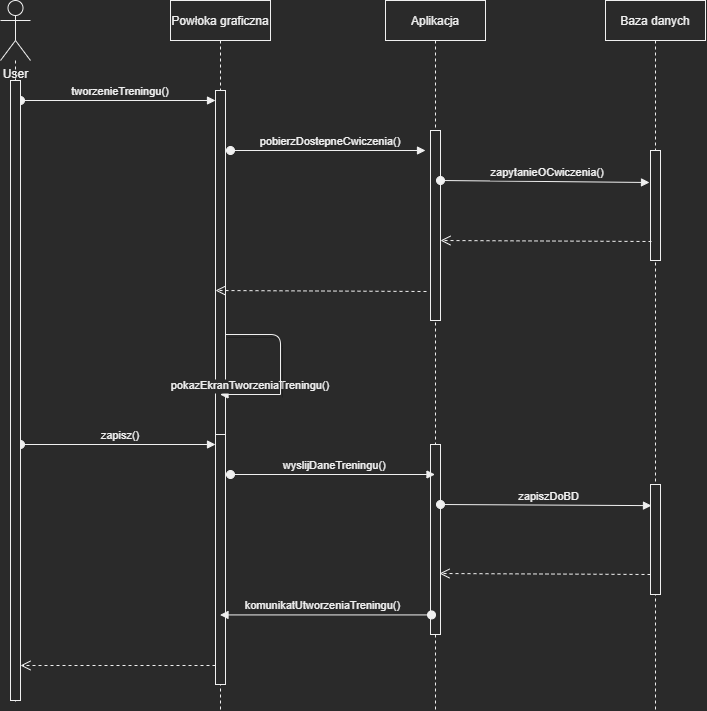

The diagram above was exported from draw.io. Its source (the exported page's mxGraphModel, read from the mxfile embedded in the PNG):
<mxGraphModel dx="1806" dy="846" grid="1" gridSize="10" guides="1" tooltips="1" connect="1" arrows="1" fold="1" page="1" pageScale="1" pageWidth="1169" pageHeight="827" math="0" shadow="0">
  <root>
    <mxCell id="LpuIzFxWmKVZW-1Yorhx-0" />
    <mxCell id="LpuIzFxWmKVZW-1Yorhx-1" parent="LpuIzFxWmKVZW-1Yorhx-0" />
    <mxCell id="vrJiCq2JGMOTaQGyIcmM-0" value="Aplikacja" style="shape=umlLifeline;perimeter=lifelinePerimeter;container=1;collapsible=0;recursiveResize=0;rounded=0;shadow=0;strokeWidth=1;" vertex="1" parent="LpuIzFxWmKVZW-1Yorhx-1">
      <mxGeometry x="465" y="80" width="100" height="710" as="geometry" />
    </mxCell>
    <mxCell id="vrJiCq2JGMOTaQGyIcmM-1" value="" style="points=[];perimeter=orthogonalPerimeter;rounded=0;shadow=0;strokeWidth=1;" vertex="1" parent="vrJiCq2JGMOTaQGyIcmM-0">
      <mxGeometry x="45" y="444" width="10" height="190" as="geometry" />
    </mxCell>
    <mxCell id="vrJiCq2JGMOTaQGyIcmM-2" value="" style="points=[];perimeter=orthogonalPerimeter;rounded=0;shadow=0;strokeWidth=1;" vertex="1" parent="vrJiCq2JGMOTaQGyIcmM-0">
      <mxGeometry x="45" y="130" width="10" height="190" as="geometry" />
    </mxCell>
    <mxCell id="vrJiCq2JGMOTaQGyIcmM-3" value="Baza danych" style="shape=umlLifeline;perimeter=lifelinePerimeter;container=1;collapsible=0;recursiveResize=0;rounded=0;shadow=0;strokeWidth=1;" vertex="1" parent="LpuIzFxWmKVZW-1Yorhx-1">
      <mxGeometry x="685" y="80" width="100" height="710" as="geometry" />
    </mxCell>
    <mxCell id="vrJiCq2JGMOTaQGyIcmM-4" value="" style="points=[];perimeter=orthogonalPerimeter;rounded=0;shadow=0;strokeWidth=1;" vertex="1" parent="vrJiCq2JGMOTaQGyIcmM-3">
      <mxGeometry x="45" y="484" width="10" height="110" as="geometry" />
    </mxCell>
    <mxCell id="rHKoLaJ9NpUrhPfRT9cs-2" value="" style="points=[];perimeter=orthogonalPerimeter;rounded=0;shadow=0;strokeWidth=1;" vertex="1" parent="vrJiCq2JGMOTaQGyIcmM-3">
      <mxGeometry x="45" y="150" width="10" height="110" as="geometry" />
    </mxCell>
    <mxCell id="vrJiCq2JGMOTaQGyIcmM-5" value="User" style="shape=umlActor;verticalLabelPosition=bottom;verticalAlign=top;html=1;outlineConnect=0;" vertex="1" parent="LpuIzFxWmKVZW-1Yorhx-1">
      <mxGeometry x="80" y="80" width="30" height="60" as="geometry" />
    </mxCell>
    <mxCell id="vrJiCq2JGMOTaQGyIcmM-6" value="" style="endArrow=none;dashed=1;html=1;" edge="1" parent="LpuIzFxWmKVZW-1Yorhx-1">
      <mxGeometry width="50" height="50" relative="1" as="geometry">
        <mxPoint x="95" y="544" as="sourcePoint" />
        <mxPoint x="95" y="784" as="targetPoint" />
      </mxGeometry>
    </mxCell>
    <mxCell id="vrJiCq2JGMOTaQGyIcmM-7" value="Powłoka graficzna" style="shape=umlLifeline;perimeter=lifelinePerimeter;container=1;collapsible=0;recursiveResize=0;rounded=0;shadow=0;strokeWidth=1;" vertex="1" parent="LpuIzFxWmKVZW-1Yorhx-1">
      <mxGeometry x="250" y="80" width="100" height="710" as="geometry" />
    </mxCell>
    <mxCell id="vrJiCq2JGMOTaQGyIcmM-8" value="" style="points=[];perimeter=orthogonalPerimeter;rounded=0;shadow=0;strokeWidth=1;" vertex="1" parent="vrJiCq2JGMOTaQGyIcmM-7">
      <mxGeometry x="45" y="90" width="10" height="400" as="geometry" />
    </mxCell>
    <mxCell id="vrJiCq2JGMOTaQGyIcmM-9" value="tworzenieTreningu()" style="verticalAlign=bottom;startArrow=oval;endArrow=block;startSize=8;shadow=0;strokeWidth=1;" edge="1" parent="vrJiCq2JGMOTaQGyIcmM-7" target="vrJiCq2JGMOTaQGyIcmM-8">
      <mxGeometry x="0.0256" relative="1" as="geometry">
        <mxPoint x="-150" y="100" as="sourcePoint" />
        <mxPoint as="offset" />
      </mxGeometry>
    </mxCell>
    <mxCell id="vrJiCq2JGMOTaQGyIcmM-10" value="pokazEkranTworzeniaTreningu()" style="verticalAlign=bottom;endArrow=block;shadow=0;strokeWidth=1;" edge="1" parent="LpuIzFxWmKVZW-1Yorhx-1">
      <mxGeometry relative="1" as="geometry">
        <mxPoint x="360" y="474" as="sourcePoint" />
        <mxPoint x="299.5" y="474" as="targetPoint" />
      </mxGeometry>
    </mxCell>
    <mxCell id="vrJiCq2JGMOTaQGyIcmM-11" value="" style="points=[];perimeter=orthogonalPerimeter;rounded=0;shadow=0;strokeWidth=1;" vertex="1" parent="LpuIzFxWmKVZW-1Yorhx-1">
      <mxGeometry x="295" y="514" width="10" height="250" as="geometry" />
    </mxCell>
    <mxCell id="vrJiCq2JGMOTaQGyIcmM-12" value="zapisz()" style="verticalAlign=bottom;startArrow=oval;endArrow=block;startSize=8;shadow=0;strokeWidth=1;" edge="1" parent="LpuIzFxWmKVZW-1Yorhx-1">
      <mxGeometry x="0.0256" relative="1" as="geometry">
        <mxPoint x="100" y="524" as="sourcePoint" />
        <mxPoint x="295" y="524" as="targetPoint" />
        <mxPoint as="offset" />
      </mxGeometry>
    </mxCell>
    <mxCell id="vrJiCq2JGMOTaQGyIcmM-13" value="wyslijDaneTreningu()" style="verticalAlign=bottom;startArrow=oval;endArrow=block;startSize=8;shadow=0;strokeWidth=1;" edge="1" parent="LpuIzFxWmKVZW-1Yorhx-1">
      <mxGeometry x="0.0256" relative="1" as="geometry">
        <mxPoint x="310" y="554" as="sourcePoint" />
        <mxPoint x="514.5" y="554" as="targetPoint" />
        <mxPoint as="offset" />
      </mxGeometry>
    </mxCell>
    <mxCell id="vrJiCq2JGMOTaQGyIcmM-14" value="zapiszDoBD" style="verticalAlign=bottom;startArrow=oval;endArrow=block;startSize=8;shadow=0;strokeWidth=1;entryX=0.1;entryY=0.192;entryDx=0;entryDy=0;entryPerimeter=0;" edge="1" parent="LpuIzFxWmKVZW-1Yorhx-1" target="vrJiCq2JGMOTaQGyIcmM-4">
      <mxGeometry x="0.0256" relative="1" as="geometry">
        <mxPoint x="520" y="584" as="sourcePoint" />
        <mxPoint x="725" y="584" as="targetPoint" />
        <mxPoint as="offset" />
      </mxGeometry>
    </mxCell>
    <mxCell id="vrJiCq2JGMOTaQGyIcmM-15" value="" style="verticalAlign=bottom;endArrow=open;dashed=1;endSize=8;shadow=0;strokeWidth=1;" edge="1" parent="LpuIzFxWmKVZW-1Yorhx-1">
      <mxGeometry x="0.1379" y="-9" relative="1" as="geometry">
        <mxPoint x="519" y="652.9999999999999" as="targetPoint" />
        <mxPoint x="730" y="654" as="sourcePoint" />
        <mxPoint as="offset" />
      </mxGeometry>
    </mxCell>
    <mxCell id="vrJiCq2JGMOTaQGyIcmM-16" value="" style="endArrow=none;html=1;shadow=1;" edge="1" parent="LpuIzFxWmKVZW-1Yorhx-1">
      <mxGeometry width="50" height="50" relative="1" as="geometry">
        <mxPoint x="360" y="474" as="sourcePoint" />
        <mxPoint x="305" y="414" as="targetPoint" />
        <Array as="points">
          <mxPoint x="360" y="414" />
        </Array>
      </mxGeometry>
    </mxCell>
    <mxCell id="vrJiCq2JGMOTaQGyIcmM-17" value="komunikatUtworzeniaTreningu()" style="verticalAlign=bottom;startArrow=oval;endArrow=block;startSize=8;shadow=0;strokeWidth=1;exitX=0.1;exitY=0.897;exitDx=0;exitDy=0;exitPerimeter=0;" edge="1" parent="LpuIzFxWmKVZW-1Yorhx-1" source="vrJiCq2JGMOTaQGyIcmM-1">
      <mxGeometry x="0.0256" relative="1" as="geometry">
        <mxPoint x="530" y="594" as="sourcePoint" />
        <mxPoint x="299.5" y="694.4300000000001" as="targetPoint" />
        <mxPoint as="offset" />
      </mxGeometry>
    </mxCell>
    <mxCell id="vrJiCq2JGMOTaQGyIcmM-18" value="" style="verticalAlign=bottom;endArrow=open;dashed=1;endSize=8;shadow=0;strokeWidth=1;" edge="1" parent="LpuIzFxWmKVZW-1Yorhx-1">
      <mxGeometry x="0.1379" y="-9" relative="1" as="geometry">
        <mxPoint x="100" y="745" as="targetPoint" />
        <mxPoint x="295" y="745" as="sourcePoint" />
        <mxPoint as="offset" />
      </mxGeometry>
    </mxCell>
    <mxCell id="vrJiCq2JGMOTaQGyIcmM-19" value="" style="points=[];perimeter=orthogonalPerimeter;rounded=0;shadow=0;strokeWidth=1;" vertex="1" parent="LpuIzFxWmKVZW-1Yorhx-1">
      <mxGeometry x="90" y="160" width="10" height="620" as="geometry" />
    </mxCell>
    <mxCell id="vrJiCq2JGMOTaQGyIcmM-20" value="" style="endArrow=none;dashed=1;html=1;" edge="1" parent="LpuIzFxWmKVZW-1Yorhx-1" source="vrJiCq2JGMOTaQGyIcmM-5" target="vrJiCq2JGMOTaQGyIcmM-19">
      <mxGeometry width="50" height="50" relative="1" as="geometry">
        <mxPoint x="95.1808681760765" y="140" as="sourcePoint" />
        <mxPoint x="100" y="939.333292643229" as="targetPoint" />
      </mxGeometry>
    </mxCell>
    <mxCell id="rHKoLaJ9NpUrhPfRT9cs-0" value="pobierzDostepneCwiczenia()" style="verticalAlign=bottom;startArrow=oval;endArrow=block;startSize=8;shadow=0;strokeWidth=1;" edge="1" parent="LpuIzFxWmKVZW-1Yorhx-1">
      <mxGeometry x="0.0256" relative="1" as="geometry">
        <mxPoint x="310" y="230" as="sourcePoint" />
        <mxPoint as="offset" />
        <mxPoint x="505" y="230" as="targetPoint" />
      </mxGeometry>
    </mxCell>
    <mxCell id="rHKoLaJ9NpUrhPfRT9cs-1" value="zapytanieOCwiczenia()" style="verticalAlign=bottom;startArrow=oval;endArrow=block;startSize=8;shadow=0;strokeWidth=1;" edge="1" parent="LpuIzFxWmKVZW-1Yorhx-1">
      <mxGeometry x="0.0256" relative="1" as="geometry">
        <mxPoint x="520" y="260" as="sourcePoint" />
        <mxPoint as="offset" />
        <mxPoint x="729" y="262" as="targetPoint" />
      </mxGeometry>
    </mxCell>
    <mxCell id="rHKoLaJ9NpUrhPfRT9cs-3" value="" style="verticalAlign=bottom;endArrow=open;dashed=1;endSize=8;shadow=0;strokeWidth=1;" edge="1" parent="LpuIzFxWmKVZW-1Yorhx-1">
      <mxGeometry x="0.1379" y="-9" relative="1" as="geometry">
        <mxPoint x="520" y="320" as="targetPoint" />
        <mxPoint x="731" y="321" as="sourcePoint" />
        <mxPoint as="offset" />
      </mxGeometry>
    </mxCell>
    <mxCell id="rHKoLaJ9NpUrhPfRT9cs-4" value="" style="verticalAlign=bottom;endArrow=open;dashed=1;endSize=8;shadow=0;strokeWidth=1;" edge="1" parent="LpuIzFxWmKVZW-1Yorhx-1">
      <mxGeometry x="0.1379" y="-9" relative="1" as="geometry">
        <mxPoint x="295" y="370" as="targetPoint" />
        <mxPoint x="506" y="371" as="sourcePoint" />
        <mxPoint as="offset" />
      </mxGeometry>
    </mxCell>
  </root>
</mxGraphModel>